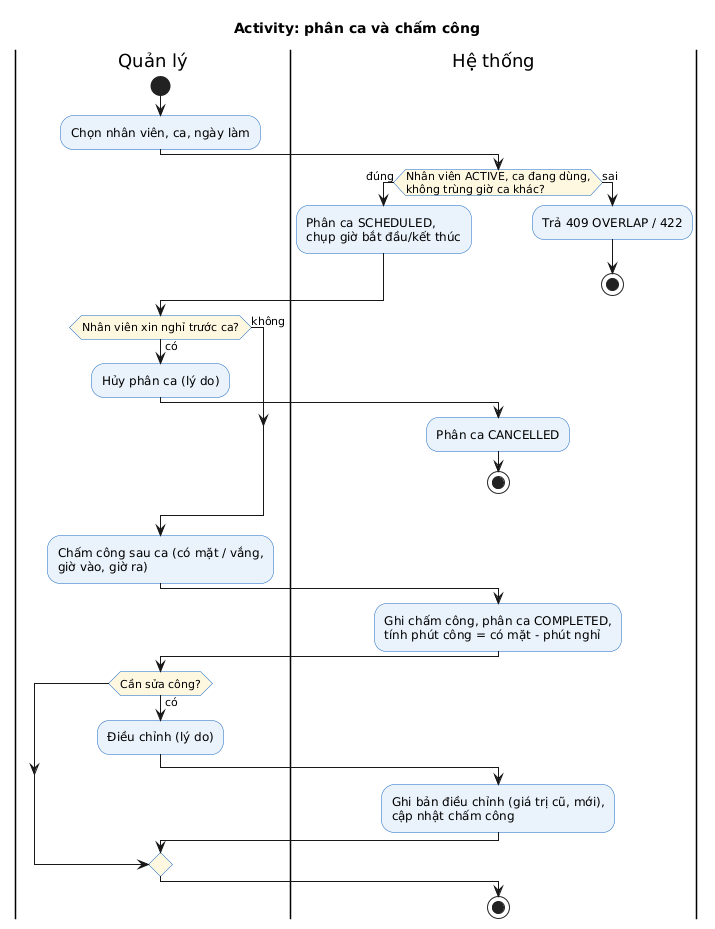

The diagram above was rendered by PlantUML. Its source (embedded in the PNG):
@startuml
!include _style.iuml
title Activity: phân ca và chấm công
|Quản lý|
start
:Chọn nhân viên, ca, ngày làm;
|Hệ thống|
if (Nhân viên ACTIVE, ca đang dùng,\nkhông trùng giờ ca khác?) then (đúng)
  :Phân ca SCHEDULED,\nchụp giờ bắt đầu/kết thúc;
else (sai)
  :Trả 409 OVERLAP / 422;
  stop
endif
|Quản lý|
if (Nhân viên xin nghỉ trước ca?) then (có)
  :Hủy phân ca (lý do);
  |Hệ thống|
  :Phân ca CANCELLED;
  stop
else (không)
endif
|Quản lý|
:Chấm công sau ca (có mặt / vắng,\ngiờ vào, giờ ra);
|Hệ thống|
:Ghi chấm công, phân ca COMPLETED,\ntính phút công = có mặt - phút nghỉ;
|Quản lý|
if (Cần sửa công?) then (có)
  :Điều chỉnh (lý do);
  |Hệ thống|
  :Ghi bản điều chỉnh (giá trị cũ, mới),\ncập nhật chấm công;
endif
stop
@enduml